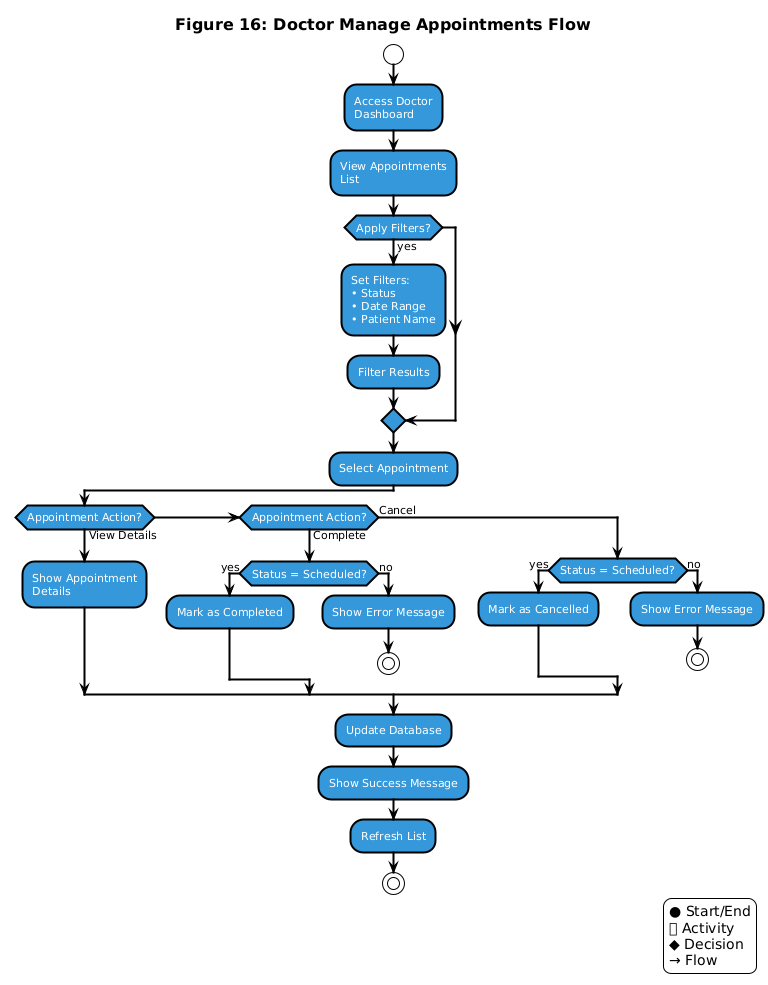

The diagram above was rendered by PlantUML. Its source (embedded in the PNG):
@startuml
!theme plain
skinparam backgroundColor white
skinparam activityBorderColor black
skinparam activityBackgroundColor #3498db
skinparam startColor black
skinparam endColor black
skinparam decisionBorderColor black
skinparam decisionBackgroundColor white
skinparam arrowColor black
skinparam activityFontColor white
skinparam decisionFontColor black
skinparam activityFontSize 11
skinparam decisionFontSize 10
skinparam titleFontSize 16
skinparam titleFontColor black
skinparam activityBorderThickness 2
skinparam decisionBorderThickness 2
skinparam arrowThickness 2
skinparam shadowing false

title Figure 16: Doctor Manage Appointments Flow

start

:Access Doctor\nDashboard;

:View Appointments\nList;

if (Apply Filters?) then (yes)
  :Set Filters:
  • Status
  • Date Range
  • Patient Name;
  
  :Filter Results;
endif

:Select Appointment;

if (Appointment Action?) then (View Details)
  :Show Appointment\nDetails;

elseif (Appointment Action?) then (Complete)
  if (Status = Scheduled?) then (yes)
    :Mark as Completed;
  else (no)
    :Show Error Message;
    stop
  endif

else (Cancel)
  if (Status = Scheduled?) then (yes)
    :Mark as Cancelled;
  else (no)
    :Show Error Message;
    stop
  endif
endif

:Update Database;

:Show Success Message;

:Refresh List;

stop

legend right
● Start/End
⬜ Activity
◆ Decision
→ Flow
endlegend
@enduml